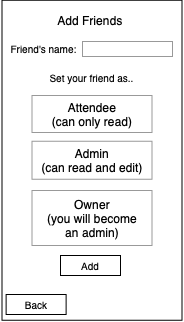

The diagram above was exported from draw.io. Its source (the exported page's mxGraphModel, read from the mxfile embedded in the PNG):
<mxGraphModel dx="652" dy="377" grid="1" gridSize="10" guides="1" tooltips="1" connect="1" arrows="1" fold="1" page="1" pageScale="1" pageWidth="850" pageHeight="1100" math="0" shadow="0">
  <root>
    <mxCell id="0" />
    <mxCell id="1" parent="0" />
    <mxCell id="HIixED8MLajQuZxiraf7-1" value="" style="rounded=0;whiteSpace=wrap;html=1;" vertex="1" parent="1">
      <mxGeometry x="311.5" y="74.75" width="180" height="320" as="geometry" />
    </mxCell>
    <mxCell id="HIixED8MLajQuZxiraf7-5" value="&lt;font style=&quot;font-size: 10px&quot;&gt;Back&lt;/font&gt;" style="rounded=0;whiteSpace=wrap;html=1;strokeColor=#000000;" vertex="1" parent="1">
      <mxGeometry x="315.62" y="369" width="60" height="20" as="geometry" />
    </mxCell>
    <mxCell id="HIixED8MLajQuZxiraf7-6" value="Add Friends" style="text;html=1;strokeColor=none;fillColor=none;align=center;verticalAlign=middle;whiteSpace=wrap;rounded=0;" vertex="1" parent="1">
      <mxGeometry x="360" y="85" width="80" height="20" as="geometry" />
    </mxCell>
    <mxCell id="HIixED8MLajQuZxiraf7-7" value="" style="rounded=0;whiteSpace=wrap;html=1;strokeColor=#999999;" vertex="1" parent="1">
      <mxGeometry x="392" y="116" width="90" height="15" as="geometry" />
    </mxCell>
    <mxCell id="HIixED8MLajQuZxiraf7-8" value="Friend's name:" style="text;html=1;strokeColor=none;fillColor=none;align=center;verticalAlign=middle;whiteSpace=wrap;rounded=0;fontSize=10;" vertex="1" parent="1">
      <mxGeometry x="309.5" y="112" width="87" height="21" as="geometry" />
    </mxCell>
    <mxCell id="HIixED8MLajQuZxiraf7-10" value="Admin&lt;br&gt;(can read and edit)" style="rounded=0;whiteSpace=wrap;html=1;strokeColor=#999999;" vertex="1" parent="1">
      <mxGeometry x="341.5" y="215.75" width="120" height="38" as="geometry" />
    </mxCell>
    <mxCell id="HIixED8MLajQuZxiraf7-11" value="Attendee&lt;br&gt;(can only read)" style="rounded=0;whiteSpace=wrap;html=1;strokeColor=#999999;" vertex="1" parent="1">
      <mxGeometry x="341.5" y="170" width="120" height="37" as="geometry" />
    </mxCell>
    <mxCell id="HIixED8MLajQuZxiraf7-27" value="Set your friend as.." style="text;html=1;strokeColor=none;fillColor=none;align=center;verticalAlign=middle;whiteSpace=wrap;rounded=0;fontSize=10;" vertex="1" parent="1">
      <mxGeometry x="353" y="141" width="97" height="21" as="geometry" />
    </mxCell>
    <mxCell id="HIixED8MLajQuZxiraf7-28" value="Owner&lt;br&gt;(you will become&lt;br&gt;an admin)" style="rounded=0;whiteSpace=wrap;html=1;strokeColor=#999999;" vertex="1" parent="1">
      <mxGeometry x="341.5" y="265" width="120" height="55" as="geometry" />
    </mxCell>
    <mxCell id="HIixED8MLajQuZxiraf7-29" value="&lt;font style=&quot;font-size: 10px&quot;&gt;Add&lt;/font&gt;" style="rounded=0;whiteSpace=wrap;html=1;" vertex="1" parent="1">
      <mxGeometry x="370" y="330" width="60" height="20" as="geometry" />
    </mxCell>
  </root>
</mxGraphModel>